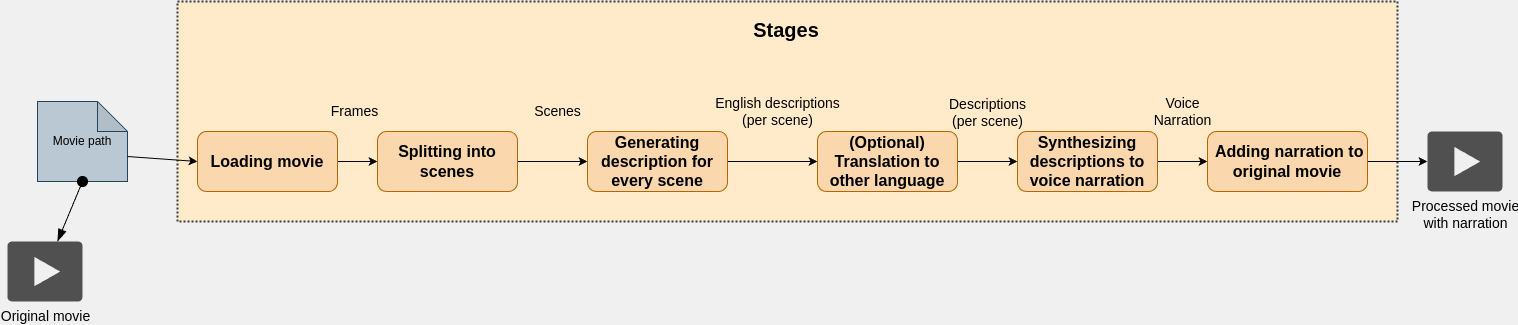

The diagram above was exported from draw.io. Its source (the exported page's mxGraphModel, read from the mxfile embedded in the PNG):
<mxGraphModel dx="3774" dy="1185" grid="1" gridSize="10" guides="1" tooltips="1" connect="1" arrows="1" fold="1" page="1" pageScale="1" pageWidth="850" pageHeight="1100" background="#F0F0F0" math="0" shadow="0">
  <root>
    <mxCell id="0" />
    <mxCell id="MsZPVjItTofmqdoTWXH7-10" value="Stages" parent="0" />
    <mxCell id="nExff-F-RfLPwwfVhsj4-39" value="&lt;font size=&quot;1&quot; style=&quot;&quot;&gt;&lt;b style=&quot;font-size: 20px;&quot;&gt;Stages&lt;/b&gt;&lt;/font&gt;" style="rounded=0;whiteSpace=wrap;html=1;fillColor=#FFEBC9;movableLabel=1;strokeWidth=2;dashed=1;dashPattern=1 1;strokeColor=#36393d;" parent="MsZPVjItTofmqdoTWXH7-10" vertex="1">
      <mxGeometry x="-1000" y="350" width="1220" height="220" as="geometry">
        <mxPoint x="-1" y="-82" as="offset" />
      </mxGeometry>
    </mxCell>
    <mxCell id="nExff-F-RfLPwwfVhsj4-6" value="&lt;font style=&quot;font-size: 14px;&quot;&gt;Frames&lt;/font&gt;" style="edgeStyle=orthogonalEdgeStyle;rounded=0;orthogonalLoop=1;jettySize=auto;html=1;labelBackgroundColor=#FFEBC9;" parent="MsZPVjItTofmqdoTWXH7-10" source="nExff-F-RfLPwwfVhsj4-1" target="nExff-F-RfLPwwfVhsj4-5" edge="1">
      <mxGeometry x="-0.1429" y="50" relative="1" as="geometry">
        <mxPoint as="offset" />
      </mxGeometry>
    </mxCell>
    <mxCell id="nExff-F-RfLPwwfVhsj4-1" value="&lt;font style=&quot;font-size: 16px;&quot;&gt;&lt;b&gt;Loading movie&lt;/b&gt;&lt;/font&gt;" style="rounded=1;whiteSpace=wrap;html=1;fillColor=#fad7ac;strokeColor=#b46504;" parent="MsZPVjItTofmqdoTWXH7-10" vertex="1">
      <mxGeometry x="-980" y="480" width="140" height="60" as="geometry" />
    </mxCell>
    <mxCell id="nExff-F-RfLPwwfVhsj4-3" value="Movie path" style="shape=note;whiteSpace=wrap;html=1;backgroundOutline=1;darkOpacity=0.05;fillColor=#bac8d3;strokeColor=#23445d;" parent="MsZPVjItTofmqdoTWXH7-10" vertex="1">
      <mxGeometry x="-1140" y="450" width="90" height="80" as="geometry" />
    </mxCell>
    <mxCell id="nExff-F-RfLPwwfVhsj4-4" style="rounded=0;orthogonalLoop=1;jettySize=auto;html=1;entryX=0;entryY=0;entryDx=90;entryDy=55;entryPerimeter=0;endArrow=none;endFill=0;exitX=0;exitY=0.5;exitDx=0;exitDy=0;startArrow=classic;startFill=1;" parent="MsZPVjItTofmqdoTWXH7-10" source="nExff-F-RfLPwwfVhsj4-1" target="nExff-F-RfLPwwfVhsj4-3" edge="1">
      <mxGeometry relative="1" as="geometry" />
    </mxCell>
    <mxCell id="nExff-F-RfLPwwfVhsj4-11" value="&lt;div&gt;&lt;span style=&quot;font-size: 14px;&quot;&gt;Scenes&lt;/span&gt;&lt;/div&gt;" style="edgeStyle=orthogonalEdgeStyle;rounded=0;orthogonalLoop=1;jettySize=auto;html=1;labelBackgroundColor=#FFEBC9;" parent="MsZPVjItTofmqdoTWXH7-10" source="nExff-F-RfLPwwfVhsj4-5" target="nExff-F-RfLPwwfVhsj4-10" edge="1">
      <mxGeometry x="0.1429" y="50" relative="1" as="geometry">
        <mxPoint as="offset" />
      </mxGeometry>
    </mxCell>
    <mxCell id="nExff-F-RfLPwwfVhsj4-5" value="&lt;font style=&quot;font-size: 16px;&quot;&gt;&lt;b&gt;Splitting into scenes&lt;/b&gt;&lt;/font&gt;" style="rounded=1;whiteSpace=wrap;html=1;fillColor=#fad7ac;strokeColor=#b46504;" parent="MsZPVjItTofmqdoTWXH7-10" vertex="1">
      <mxGeometry x="-800" y="480" width="140" height="60" as="geometry" />
    </mxCell>
    <mxCell id="nExff-F-RfLPwwfVhsj4-14" value="&lt;div&gt;&lt;font style=&quot;font-size: 14px;&quot;&gt;English d&lt;/font&gt;&lt;span style=&quot;font-size: 14px;&quot;&gt;escriptions&lt;/span&gt;&lt;/div&gt;&lt;div&gt;&lt;font style=&quot;font-size: 14px;&quot;&gt;(per scene)&lt;/font&gt;&lt;/div&gt;" style="edgeStyle=orthogonalEdgeStyle;rounded=0;orthogonalLoop=1;jettySize=auto;html=1;labelBackgroundColor=#FFEBC9;entryX=0;entryY=0.5;entryDx=0;entryDy=0;" parent="MsZPVjItTofmqdoTWXH7-10" source="nExff-F-RfLPwwfVhsj4-10" target="MsZPVjItTofmqdoTWXH7-2" edge="1">
      <mxGeometry x="0.1111" y="50" relative="1" as="geometry">
        <mxPoint as="offset" />
      </mxGeometry>
    </mxCell>
    <mxCell id="nExff-F-RfLPwwfVhsj4-10" value="&lt;font style=&quot;font-size: 16px;&quot;&gt;&lt;b&gt;Generating description for every scene&lt;/b&gt;&lt;/font&gt;" style="rounded=1;whiteSpace=wrap;html=1;fillColor=#fad7ac;strokeColor=#b46504;" parent="MsZPVjItTofmqdoTWXH7-10" vertex="1">
      <mxGeometry x="-590" y="480" width="140" height="60" as="geometry" />
    </mxCell>
    <mxCell id="nExff-F-RfLPwwfVhsj4-25" value="&lt;div&gt;&lt;span style=&quot;font-size: 14px;&quot;&gt;Voice&lt;/span&gt;&lt;span style=&quot;font-size: 14px;&quot;&gt;&lt;br&gt;&lt;/span&gt;&lt;/div&gt;&lt;span style=&quot;font-size: 14px;&quot;&gt;Narration&lt;/span&gt;" style="edgeStyle=orthogonalEdgeStyle;rounded=0;orthogonalLoop=1;jettySize=auto;html=1;labelBackgroundColor=#FFEBC9;exitX=1;exitY=0.5;exitDx=0;exitDy=0;" parent="MsZPVjItTofmqdoTWXH7-10" source="nExff-F-RfLPwwfVhsj4-13" target="nExff-F-RfLPwwfVhsj4-24" edge="1">
      <mxGeometry y="50" relative="1" as="geometry">
        <mxPoint as="offset" />
      </mxGeometry>
    </mxCell>
    <mxCell id="nExff-F-RfLPwwfVhsj4-13" value="&lt;font style=&quot;font-size: 16px;&quot;&gt;&lt;b&gt;Synthesizing descriptions to voice narration&lt;/b&gt;&lt;/font&gt;" style="rounded=1;whiteSpace=wrap;html=1;fillColor=#fad7ac;strokeColor=#b46504;" parent="MsZPVjItTofmqdoTWXH7-10" vertex="1">
      <mxGeometry x="-160" y="480" width="140" height="60" as="geometry" />
    </mxCell>
    <mxCell id="nExff-F-RfLPwwfVhsj4-65" style="edgeStyle=orthogonalEdgeStyle;rounded=0;orthogonalLoop=1;jettySize=auto;html=1;exitX=1;exitY=0.5;exitDx=0;exitDy=0;" parent="MsZPVjItTofmqdoTWXH7-10" source="nExff-F-RfLPwwfVhsj4-24" target="nExff-F-RfLPwwfVhsj4-64" edge="1">
      <mxGeometry relative="1" as="geometry" />
    </mxCell>
    <mxCell id="nExff-F-RfLPwwfVhsj4-24" value="&lt;b&gt;&lt;font style=&quot;font-size: 16px;&quot;&gt;&amp;nbsp;Adding narration to original movie&lt;/font&gt;&lt;/b&gt;" style="rounded=1;whiteSpace=wrap;html=1;fillColor=#fad7ac;strokeColor=#b46504;" parent="MsZPVjItTofmqdoTWXH7-10" vertex="1">
      <mxGeometry x="30" y="480" width="160" height="60" as="geometry" />
    </mxCell>
    <mxCell id="nExff-F-RfLPwwfVhsj4-64" value="&lt;font style=&quot;font-size: 14px;&quot;&gt;Processed movie&lt;/font&gt;&lt;div&gt;&lt;font style=&quot;font-size: 14px;&quot;&gt;with narration&lt;/font&gt;&lt;/div&gt;" style="sketch=0;pointerEvents=1;shadow=0;dashed=0;html=1;strokeColor=none;fillColor=#505050;labelPosition=center;verticalLabelPosition=bottom;verticalAlign=top;outlineConnect=0;align=center;shape=mxgraph.office.concepts.video_play;" parent="MsZPVjItTofmqdoTWXH7-10" vertex="1">
      <mxGeometry x="250" y="480" width="75" height="60" as="geometry" />
    </mxCell>
    <mxCell id="nExff-F-RfLPwwfVhsj4-67" style="rounded=0;orthogonalLoop=1;jettySize=auto;html=1;exitX=0.5;exitY=1;exitDx=0;exitDy=0;exitPerimeter=0;startArrow=oval;startFill=1;endArrow=blockThin;endFill=1;endSize=10;startSize=10;" parent="MsZPVjItTofmqdoTWXH7-10" source="nExff-F-RfLPwwfVhsj4-3" target="nExff-F-RfLPwwfVhsj4-66" edge="1">
      <mxGeometry relative="1" as="geometry" />
    </mxCell>
    <mxCell id="MsZPVjItTofmqdoTWXH7-3" style="edgeStyle=orthogonalEdgeStyle;rounded=0;orthogonalLoop=1;jettySize=auto;html=1;exitX=1;exitY=0.5;exitDx=0;exitDy=0;entryX=0;entryY=0.5;entryDx=0;entryDy=0;" parent="MsZPVjItTofmqdoTWXH7-10" source="MsZPVjItTofmqdoTWXH7-2" target="nExff-F-RfLPwwfVhsj4-13" edge="1">
      <mxGeometry relative="1" as="geometry" />
    </mxCell>
    <mxCell id="MsZPVjItTofmqdoTWXH7-4" value="&lt;font style=&quot;font-size: 14px;&quot;&gt;Descriptions&lt;/font&gt;&lt;div style=&quot;font-size: 14px;&quot;&gt;&lt;font style=&quot;font-size: 14px;&quot;&gt;(per scene)&lt;/font&gt;&lt;/div&gt;" style="edgeLabel;html=1;align=center;verticalAlign=middle;resizable=0;points=[];labelBackgroundColor=#FFEBC9;" parent="MsZPVjItTofmqdoTWXH7-3" vertex="1" connectable="0">
      <mxGeometry x="-0.0333" relative="1" as="geometry">
        <mxPoint y="-50" as="offset" />
      </mxGeometry>
    </mxCell>
    <mxCell id="MsZPVjItTofmqdoTWXH7-2" value="&lt;span style=&quot;font-size: 16px;&quot;&gt;&lt;b&gt;(Optional)&lt;/b&gt;&lt;/span&gt;&lt;div&gt;&lt;span style=&quot;font-size: 16px;&quot;&gt;&lt;b&gt;Translation to other language&lt;/b&gt;&lt;/span&gt;&lt;/div&gt;" style="rounded=1;whiteSpace=wrap;html=1;fillColor=#fad7ac;strokeColor=#b46504;" parent="MsZPVjItTofmqdoTWXH7-10" vertex="1">
      <mxGeometry x="-360" y="480" width="140" height="60" as="geometry" />
    </mxCell>
    <mxCell id="nExff-F-RfLPwwfVhsj4-66" value="&lt;font style=&quot;font-size: 14px;&quot;&gt;Original movie&lt;/font&gt;" style="sketch=0;pointerEvents=1;shadow=0;dashed=0;html=1;strokeColor=none;fillColor=#505050;labelPosition=center;verticalLabelPosition=bottom;verticalAlign=top;outlineConnect=0;align=center;shape=mxgraph.office.concepts.video_play;" parent="MsZPVjItTofmqdoTWXH7-10" vertex="1">
      <mxGeometry x="-1170" y="590" width="75" height="60" as="geometry" />
    </mxCell>
  </root>
</mxGraphModel>